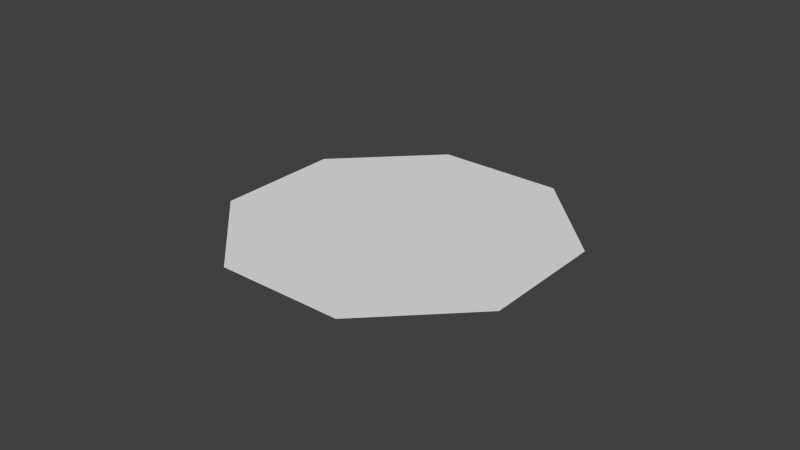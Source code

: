 # Source: led.blend  (saved by Blender 2.76.0; exported with 4.5.12 LTS)
import bpy
from mathutils import Matrix  # noqa: F401  (used for matrix-valued properties, if any)

bpy.ops.wm.read_factory_settings(use_empty=True)
scene = bpy.context.scene
scene.name = 'Scene'

# ---- collections
col_collection_1 = bpy.data.collections.new('Collection 1'); scene.collection.children.link(col_collection_1)

# ---- world
world_world = bpy.data.worlds.new('World'); scene.world = world_world
world_world.color = (0.05088, 0.05088, 0.05088)
world_world.use_sun_shadow = False
world_world.sun_shadow_jitter_overblur = 0.0
world_world.cycles.sampling_method = 'MANUAL'
world_world.cycles.sample_map_resolution = 256

# ---- meshes
me_cylinder = bpy.data.meshes.new('Cylinder')
me_cylinder.from_pydata([(-5.96e-09, 0.1, 0.0), (0.07071, 0.07071, 0.0), (0.1, 1.589e-09, 0.0), (0.07071, -0.07071, 0.0), (-1.47e-08, -0.1, 0.0), (-0.07071, -0.07071, 0.0), (-0.1, 7.153e-09, 0.0), (-0.07071, 0.07071, 0.0)], [], [(1, 0, 7, 6, 5, 4, 3, 2)])
me_cylinder.use_remesh_preserve_volume = False
me_cylinder.use_remesh_preserve_attributes = False
me_cylinder.use_mirror_vertex_groups = False
me_cylinder.update()

# ---- objects
ob_cylinder = bpy.data.objects.new('Cylinder', me_cylinder)

# ---- transforms, parenting, visibility, modifiers, constraints
ob_cylinder.location = (0.0, 0.0, 0.0)
ob_cylinder.rotation_euler = (0.0, -0.0, 0.3927)
ob_cylinder.lineart.crease_threshold = 0.0

# ---- collection membership
col_collection_1.objects.link(ob_cylinder)

# ---- scene / render settings (as saved in the file)
scene.frame_start = 1; scene.frame_end = 250; scene.frame_set(1)
scene.render.engine = 'BLENDER_EEVEE_NEXT'
scene.render.resolution_percentage = 50
scene.render.dither_intensity = 0.0
scene.cycles.use_denoising = False
scene.cycles.samples = 10
scene.cycles.sampling_pattern = 'TABULATED_SOBOL'
scene.cycles.light_sampling_threshold = 0.0
scene.cycles.use_adaptive_sampling = False
scene.cycles.use_light_tree = False
scene.cycles.blur_glossy = 0.0
scene.cycles.pixel_filter_type = 'GAUSSIAN'
scene.cycles.sample_clamp_indirect = 0.0
scene.view_settings.view_transform = 'Standard'
bpy.context.view_layer.update()

# ---- added for rendering (the .blend has no active camera and no usable light): camera, sun
cam_auto = bpy.data.cameras.new('AutoCamera')
cam_auto.lens = 50.0
cam_auto.sensor_width = 36.0
cam_auto.clip_end = 1000.0
ob_auto_camera = bpy.data.objects.new('AutoCamera', cam_auto)
scene.collection.objects.link(ob_auto_camera)
ob_auto_camera.location = (0.341919, -0.410302, 0.273535)
ob_auto_camera.rotation_euler = (1.09748, -7.21219e-08, 0.694738)
scene.camera = ob_auto_camera
light_auto_sun = bpy.data.lights.new('AutoSun', 'SUN')
light_auto_sun.energy = 3.0
light_auto_sun.angle = 0.0523599
ob_auto_sun = bpy.data.objects.new('AutoSun', light_auto_sun)
scene.collection.objects.link(ob_auto_sun)
ob_auto_sun.rotation_euler = (0.872665, 0.174533, 0.523599)
bpy.context.view_layer.update()
